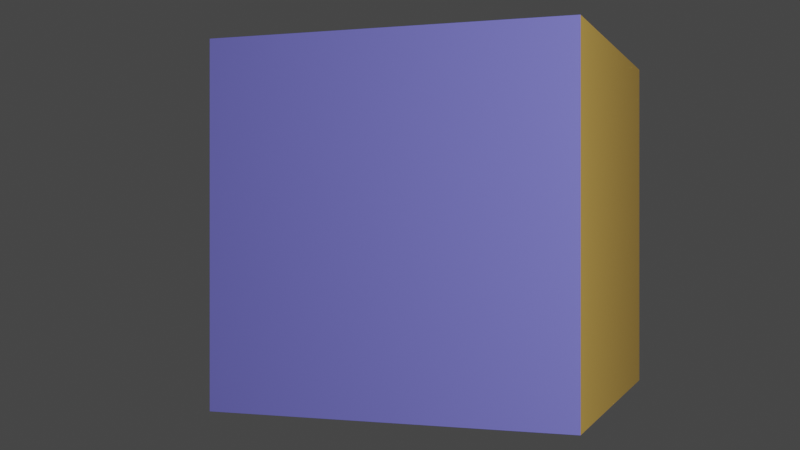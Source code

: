 # Source: test_cube_straight.blend  (saved by Blender 3.6.13; exported with 4.5.12 LTS)
import bpy
from mathutils import Matrix  # noqa: F401  (used for matrix-valued properties, if any)

bpy.ops.wm.read_factory_settings(use_empty=True)
scene = bpy.context.scene
scene.name = 'Scene'

# ---- collections
col_collection = bpy.data.collections.new('Collection'); scene.collection.children.link(col_collection)

# ---- materials (node trees are filled in below, after node groups)
mat_yellow = bpy.data.materials.new('Yellow')
mat_yellow.alpha_threshold = 0.0
mat_yellow.use_transparent_shadow = False
mat_yellow.roughness = 0.5
mat_yellow.line_color = (0.0, 0.0, 0.0, 1.0)
mat_blue = bpy.data.materials.new('Blue')
mat_blue.use_transparent_shadow = False
mat_red = bpy.data.materials.new('Red')
mat_red.use_transparent_shadow = False
mat_none = bpy.data.materials.new('None')
mat_none.use_transparent_shadow = False
mat_cameraface = bpy.data.materials.new('CameraFace')
mat_cameraface.use_transparent_shadow = False

# ---- material node trees
mat_yellow.use_nodes = True; mat_yellow.node_tree.nodes.clear()
_N = mat_yellow.node_tree.nodes; _L = mat_yellow.node_tree.links
n0 = _N.new('ShaderNodeOutputMaterial'); n0.name = 'Material Output'; n0.location = (300, 300)
n1 = _N.new('ShaderNodeBsdfPrincipled'); n1.name = 'Principled BSDF'; n1.location = (10, 300)
n1.distribution = 'GGX'
n1.subsurface_method = 'RANDOM_WALK_SKIN'
n1.inputs[0].default_value = (0.8, 0.4887, 0.1003, 1.0)
n1.inputs[3].default_value = 1.45
n1.inputs[27].default_value = (0.0, 0.0, 0.0, 1.0)
n1.inputs[28].default_value = 1.0
_L.new(n1.outputs[0], n0.inputs[0])
n0.is_active_output = True
mat_blue.use_nodes = True; mat_blue.node_tree.nodes.clear()
_N = mat_blue.node_tree.nodes; _L = mat_blue.node_tree.links
n0 = _N.new('ShaderNodeBsdfPrincipled'); n0.name = 'Principled BSDF'; n0.location = (10, 300)
n0.distribution = 'GGX'
n0.subsurface_method = 'RANDOM_WALK_SKIN'
n0.inputs[0].default_value = (0.2188, 0.2145, 0.8, 1.0)
n0.inputs[3].default_value = 1.45
n0.inputs[27].default_value = (0.0, 0.0, 0.0, 1.0)
n0.inputs[28].default_value = 1.0
n1 = _N.new('ShaderNodeOutputMaterial'); n1.name = 'Material Output'; n1.location = (300, 300)
_L.new(n0.outputs[0], n1.inputs[0])
n1.is_active_output = True
mat_red.use_nodes = True; mat_red.node_tree.nodes.clear()
_N = mat_red.node_tree.nodes; _L = mat_red.node_tree.links
n0 = _N.new('ShaderNodeBsdfPrincipled'); n0.name = 'Principled BSDF'; n0.location = (10, 300)
n0.distribution = 'GGX'
n0.subsurface_method = 'RANDOM_WALK_SKIN'
n0.inputs[0].default_value = (0.8, 0.1672, 0.1785, 1.0)
n0.inputs[3].default_value = 1.45
n0.inputs[27].default_value = (0.0, 0.0, 0.0, 1.0)
n0.inputs[28].default_value = 1.0
n1 = _N.new('ShaderNodeOutputMaterial'); n1.name = 'Material Output'; n1.location = (300, 300)
_L.new(n0.outputs[0], n1.inputs[0])
n1.is_active_output = True
mat_none.use_nodes = True; mat_none.node_tree.nodes.clear()
_N = mat_none.node_tree.nodes; _L = mat_none.node_tree.links
n0 = _N.new('ShaderNodeBsdfPrincipled'); n0.name = 'Principled BSDF'; n0.location = (10, 300)
n0.distribution = 'GGX'
n0.subsurface_method = 'RANDOM_WALK_SKIN'
n0.inputs[0].default_value = (1.0, 1.0, 1.0, 1.0)
n0.inputs[3].default_value = 1.45
n0.inputs[27].default_value = (0.0, 0.0, 0.0, 1.0)
n0.inputs[28].default_value = 1.0
n1 = _N.new('ShaderNodeOutputMaterial'); n1.name = 'Material Output'; n1.location = (300, 300)
_L.new(n0.outputs[0], n1.inputs[0])
n1.is_active_output = True
mat_cameraface.use_nodes = True; mat_cameraface.node_tree.nodes.clear()
_N = mat_cameraface.node_tree.nodes; _L = mat_cameraface.node_tree.links
n0 = _N.new('ShaderNodeBsdfPrincipled'); n0.name = 'Principled BSDF'; n0.location = (10, 300)
n0.distribution = 'GGX'
n0.subsurface_method = 'RANDOM_WALK_SKIN'
n0.inputs[0].default_value = (1.0, 0.0, 0.7128, 1.0)
n0.inputs[3].default_value = 1.45
n0.inputs[27].default_value = (0.0, 0.0, 0.0, 1.0)
n0.inputs[28].default_value = 1.0
n1 = _N.new('ShaderNodeOutputMaterial'); n1.name = 'Material Output'; n1.location = (300, 300)
_L.new(n0.outputs[0], n1.inputs[0])
n1.is_active_output = True

# ---- world
world_world = bpy.data.worlds.new('World'); scene.world = world_world
world_world.use_nodes = True; world_world.node_tree.nodes.clear()
_N = world_world.node_tree.nodes; _L = world_world.node_tree.links
n0 = _N.new('ShaderNodeOutputWorld'); n0.name = 'World Output'; n0.location = (300, 300)
n1 = _N.new('ShaderNodeBackground'); n1.name = 'Background'; n1.location = (10, 300)
n1.inputs[0].default_value = (0.05088, 0.05088, 0.05088, 1.0)
_L.new(n1.outputs[0], n0.inputs[0])
n0.is_active_output = True
world_world.color = (0.05088, 0.05088, 0.05088)
world_world.use_sun_shadow = False
world_world.sun_shadow_jitter_overblur = 0.0

# ---- cameras
cam_camera = bpy.data.cameras.new('Camera')
cam_camera.clip_end = 100.0
cam_camera.ortho_scale = 7.314

# ---- lights
light_light = bpy.data.lights.new('Light', 'POINT')
light_light.transmission_factor = 0.0
light_light.energy = 1000.0
light_light.shadow_soft_size = 0.1
light_light.shadow_maximum_resolution = 0.006
light_light.use_absolute_resolution = True

# ---- meshes
me_cube = bpy.data.meshes.new('Cube')
me_cube.from_pydata([(1.0, 1.0, 1.0), (1.0, 1.0, -1.0), (1.0, -1.0, 1.0), (1.0, -1.0, -1.0), (-1.0, 1.0, 1.0), (-1.0, 1.0, -1.0), (-1.0, -1.0, 1.0), (-1.0, -1.0, -1.0)], [], [(0, 4, 6, 2), (3, 2, 6, 7), (7, 6, 4, 5), (5, 1, 3, 7), (1, 0, 2, 3), (5, 4, 0, 1)])
me_cube.polygons.foreach_set('material_index', [1, 2, 0, 0, 0, 0])
_uv = me_cube.uv_layers.new(name='UVMap')
_uv.uv.foreach_set('vector', [0.625, 0.5, 0.875, 0.5, 0.875, 0.75, 0.625, 0.75, 0.375, 0.75, 0.625, 0.75, 0.625, 1.0, 0.375, 1.0, 0.375, 0.0, 0.625, 0.0, 0.625, 0.25, 0.375, 0.25, 0.125, 0.5, 0.375, 0.5, 0.375, 0.75, 0.125, 0.75, 0.375, 0.5, 0.625, 0.5, 0.625, 0.75, 0.375, 0.75, 0.375, 0.25, 0.625, 0.25, 0.625, 0.5, 0.375, 0.5])
me_cube.materials.append(mat_yellow)
me_cube.materials.append(mat_blue)
me_cube.materials.append(mat_red)
me_cube.use_mirror_vertex_groups = False
me_cube.update()
me_cube_002 = bpy.data.meshes.new('Cube.002')
me_cube_002.from_pydata([(-1.0, -1.0, -1.0), (-1.0, -1.0, 1.0), (-1.0, 1.0, -1.0), (-1.0, 1.0, 1.0), (1.0, -1.0, -1.0), (1.0, -1.0, 1.0), (1.0, 1.0, -1.0), (1.0, 1.0, 1.0)], [], [(0, 1, 3, 2), (2, 3, 7, 6), (6, 7, 5, 4), (4, 5, 1, 0), (2, 6, 4, 0), (7, 3, 1, 5)])
me_cube_002.polygons.foreach_set('material_index', [0, 0, 0, 0, 1, 0])
_uv = me_cube_002.uv_layers.new(name='UVMap')
_uv.uv.foreach_set('vector', [0.375, 0.0, 0.625, 0.0, 0.625, 0.25, 0.375, 0.25, 0.375, 0.25, 0.625, 0.25, 0.625, 0.5, 0.375, 0.5, 0.375, 0.5, 0.625, 0.5, 0.625, 0.75, 0.375, 0.75, 0.375, 0.75, 0.625, 0.75, 0.625, 1.0, 0.375, 1.0, 0.125, 0.5, 0.375, 0.5, 0.375, 0.75, 0.125, 0.75, 0.625, 0.5, 0.875, 0.5, 0.875, 0.75, 0.625, 0.75])
me_cube_002.materials.append(mat_none)
me_cube_002.materials.append(mat_cameraface)
me_cube_002.update()

# ---- objects
ob_cube = bpy.data.objects.new('Cube', me_cube)
ob_light = bpy.data.objects.new('Light', light_light)
ob_camera = bpy.data.objects.new('Camera', cam_camera)
ob_camerabox = bpy.data.objects.new('CameraBox', me_cube_002)

# ---- transforms, parenting, visibility, modifiers, constraints
ob_cube.location = (0.0, 0.0, 0.0)
ob_cube.lock_rotations_4d = False
ob_cube.empty_display_type = 'ARROWS'
ob_cube.lineart.crease_threshold = 0.0
ob_light.location = (4.076, 1.005, 5.904)
ob_light.rotation_euler = (0.6503, 0.05522, 1.866)
ob_light.lock_rotations_4d = False
ob_light.empty_display_type = 'ARROWS'
ob_light.color = (0.0, 0.0, 0.0, 0.0)
ob_light.lineart.crease_threshold = 0.0
ob_camera.location = (2.0, 0.0, 6.256)
ob_camera.rotation_euler = (0.0, 0.3491, 0.0)
ob_camera.lock_rotations_4d = False
ob_camera.empty_display_type = 'ARROWS'
ob_camera.color = (0.0, 0.0, 0.0, 0.0)
ob_camera.display_type = 'WIRE'
ob_camera.lineart.crease_threshold = 0.0
ob_camerabox.parent = ob_camera
ob_camerabox.location = (0.0, 0.0, 0.2)
ob_camerabox.scale = (0.2, 0.2, 0.2)

# ---- collection membership
col_collection.objects.link(ob_cube)
col_collection.objects.link(ob_light)
col_collection.objects.link(ob_camera)
col_collection.objects.link(ob_camerabox)

# ---- scene / render settings (as saved in the file)
scene.camera = ob_camera
scene.frame_start = 1; scene.frame_end = 250; scene.frame_set(80)
scene.render.engine = 'BLENDER_EEVEE_NEXT'
scene.cycles.sampling_pattern = 'TABULATED_SOBOL'
scene.view_settings.view_transform = 'Filmic'
bpy.context.view_layer.update()
